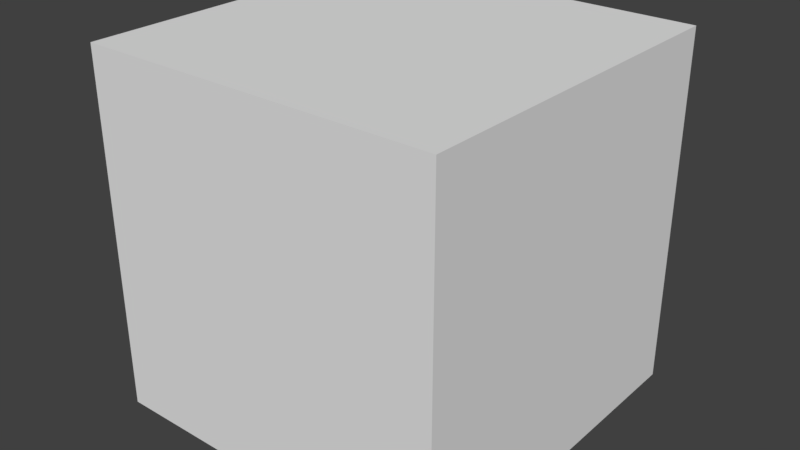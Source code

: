 # Source: groupsGround1.blend  (saved by Blender 2.76.11; exported with 4.5.12 LTS)
import bpy
from mathutils import Matrix  # noqa: F401  (used for matrix-valued properties, if any)

bpy.ops.wm.read_factory_settings(use_empty=True)
scene = bpy.context.scene
scene.name = '3DGround1'

# ---- collections
col_collection_1 = bpy.data.collections.new('Collection 1'); scene.collection.children.link(col_collection_1)

# ---- materials (node trees are filled in below, after node groups)
mat_2dground1 = bpy.data.materials.new('2DGround1')
mat_2dground1.alpha_threshold = 0.0
mat_2dground1.use_transparent_shadow = False
mat_2dground1.roughness = 0.5

# ---- material node trees

# ---- world
world_world = bpy.data.worlds.new('World'); scene.world = world_world
world_world.color = (0.05088, 0.05088, 0.05088)
world_world.use_sun_shadow = False
world_world.sun_shadow_jitter_overblur = 0.0
world_world.cycles.sampling_method = 'MANUAL'

# ---- meshes
me_cube_005 = bpy.data.meshes.new('Cube.005')
me_cube_005.from_pydata([(-1.0, -1.0, -1.0), (-1.0, -1.0, 1.0), (-1.0, 1.0, -1.0), (-1.0, 1.0, 1.0), (1.0, 1.0, 1.0), (1.0, 1.0, -1.0), (1.0, -1.0, -1.0), (1.0, -1.0, 1.0)], [], [(1, 3, 2, 0), (3, 4, 5, 2), (5, 6, 0, 2), (3, 1, 7, 4), (7, 1, 0, 6), (4, 7, 6, 5)])
_uv = me_cube_005.uv_layers.new(name='UVMap')
_uv.uv.foreach_set('vector', [0.004409, 0.3275, 0.2456, 0.3275, 0.2456, 0.005863, 0.004409, 0.005863, 0.004458, 0.3274, 0.2455, 0.3274, 0.2455, 0.005911, 0.004458, 0.005911, 0.2544, 0.3275, 0.2544, 0.005863, 0.4956, 0.005863, 0.4956, 0.3275, 0.004409, 0.9941, 0.004409, 0.6725, 0.2456, 0.6725, 0.2456, 0.9941, 0.004458, 0.3274, 0.2455, 0.3274, 0.2455, 0.005911, 0.004458, 0.005911, 0.004409, 0.3275, 0.2456, 0.3275, 0.2456, 0.005863, 0.004409, 0.005863])
me_cube_005.materials.append(mat_2dground1)
me_cube_005.use_remesh_preserve_volume = False
me_cube_005.use_remesh_preserve_attributes = False
me_cube_005.use_mirror_vertex_groups = False
me_cube_005.update()

# ---- objects
ob_cube = bpy.data.objects.new('Cube', me_cube_005)

# ---- transforms, parenting, visibility, modifiers, constraints
ob_cube.location = (0.0, 0.0, 0.0)
ob_cube.lineart.crease_threshold = 0.0

# ---- collection membership
col_collection_1.objects.link(ob_cube)

# ---- scene / render settings (as saved in the file)
scene.frame_start = 1; scene.frame_end = 250; scene.frame_set(1)
scene.render.engine = 'BLENDER_EEVEE_NEXT'
scene.render.resolution_percentage = 50
scene.render.dither_intensity = 0.0
scene.cycles.use_denoising = False
scene.cycles.samples = 128
scene.cycles.sampling_pattern = 'TABULATED_SOBOL'
scene.cycles.light_sampling_threshold = 0.0
scene.cycles.use_adaptive_sampling = False
scene.cycles.use_light_tree = False
scene.cycles.blur_glossy = 0.0
scene.cycles.sample_clamp_indirect = 0.0
scene.view_settings.view_transform = 'Standard'
bpy.context.view_layer.update()

# ---- added for rendering (the .blend has no active camera and no usable light): camera, sun
cam_auto = bpy.data.cameras.new('AutoCamera')
cam_auto.lens = 50.0
cam_auto.sensor_width = 36.0
cam_auto.clip_end = 1000.0
ob_auto_camera = bpy.data.objects.new('AutoCamera', cam_auto)
scene.collection.objects.link(ob_auto_camera)
ob_auto_camera.location = (3.20507, -3.84609, 2.56406)
ob_auto_camera.rotation_euler = (1.09748, -7.21219e-08, 0.694738)
scene.camera = ob_auto_camera
light_auto_sun = bpy.data.lights.new('AutoSun', 'SUN')
light_auto_sun.energy = 3.0
light_auto_sun.angle = 0.0523599
ob_auto_sun = bpy.data.objects.new('AutoSun', light_auto_sun)
scene.collection.objects.link(ob_auto_sun)
ob_auto_sun.rotation_euler = (0.872665, 0.174533, 0.523599)
bpy.context.view_layer.update()

